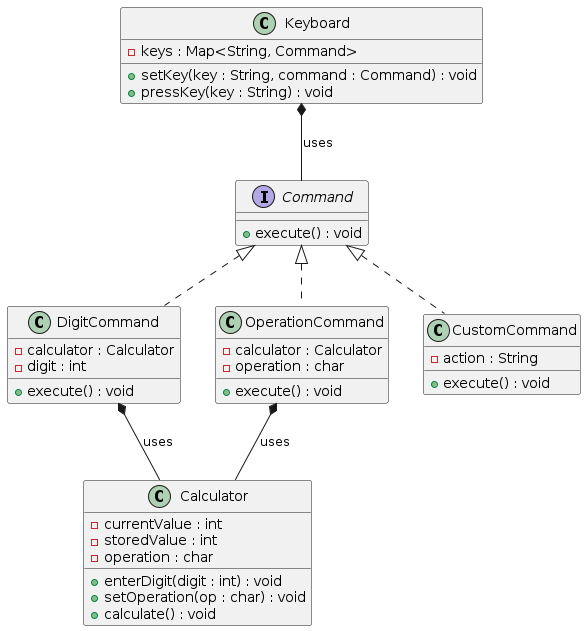

The diagram above was rendered by PlantUML. Its source (embedded in the PNG):
@startuml
interface Command {
    + execute() : void
}

class DigitCommand {
    - calculator : Calculator
    - digit : int
    + execute() : void
}

class OperationCommand {
    - calculator : Calculator
    - operation : char
    + execute() : void
}

class CustomCommand {
    - action : String
    + execute() : void
}

class Calculator {
    - currentValue : int
    - storedValue : int
    - operation : char
    + enterDigit(digit : int) : void
    + setOperation(op : char) : void
    + calculate() : void
}

class Keyboard {
    - keys : Map<String, Command>
    + setKey(key : String, command : Command) : void
    + pressKey(key : String) : void
}

Command <|.. DigitCommand
Command <|.. OperationCommand
Command <|.. CustomCommand
DigitCommand *-- Calculator : uses
OperationCommand *-- Calculator : uses
Keyboard *-- Command : uses
@enduml